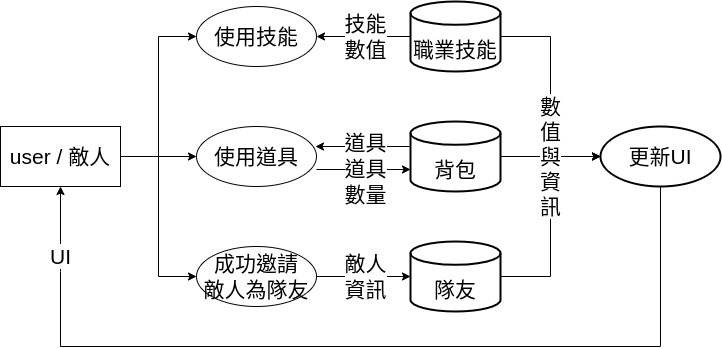

The diagram above was exported from draw.io. Its source (the exported page's mxGraphModel, read from the mxfile embedded in the PNG):
<mxGraphModel dx="1588" dy="875" grid="1" gridSize="10" guides="1" tooltips="1" connect="1" arrows="1" fold="1" page="1" pageScale="1" pageWidth="1654" pageHeight="1169" math="0" shadow="0">
  <root>
    <mxCell id="0" />
    <mxCell id="1" parent="0" />
    <mxCell id="c1soOvU7uP0BMeYExVmp-4" style="edgeStyle=orthogonalEdgeStyle;rounded=0;orthogonalLoop=1;jettySize=auto;html=1;exitX=1;exitY=0.5;exitDx=0;exitDy=0;entryX=0;entryY=0.5;entryDx=0;entryDy=0;fontSize=21;" parent="1" source="v-7sSX9YtIIdg0SL5cSx-3" target="4n2ZK9pPeVk482bdNZvD-39" edge="1">
      <mxGeometry relative="1" as="geometry" />
    </mxCell>
    <mxCell id="c1soOvU7uP0BMeYExVmp-5" style="edgeStyle=orthogonalEdgeStyle;rounded=0;orthogonalLoop=1;jettySize=auto;html=1;exitX=1;exitY=0.5;exitDx=0;exitDy=0;entryX=0;entryY=0.5;entryDx=0;entryDy=0;fontSize=21;" parent="1" source="v-7sSX9YtIIdg0SL5cSx-3" target="c1soOvU7uP0BMeYExVmp-1" edge="1">
      <mxGeometry relative="1" as="geometry" />
    </mxCell>
    <mxCell id="c1soOvU7uP0BMeYExVmp-6" style="edgeStyle=orthogonalEdgeStyle;rounded=0;orthogonalLoop=1;jettySize=auto;html=1;exitX=1;exitY=0.5;exitDx=0;exitDy=0;entryX=0;entryY=0.5;entryDx=0;entryDy=0;fontSize=21;" parent="1" source="v-7sSX9YtIIdg0SL5cSx-3" target="4n2ZK9pPeVk482bdNZvD-32" edge="1">
      <mxGeometry relative="1" as="geometry" />
    </mxCell>
    <mxCell id="v-7sSX9YtIIdg0SL5cSx-3" value="user / 敵人" style="rounded=0;whiteSpace=wrap;html=1;labelBorderColor=none;fontSize=21;" parent="1" vertex="1">
      <mxGeometry x="490" y="425" width="120" height="60" as="geometry" />
    </mxCell>
    <mxCell id="c1soOvU7uP0BMeYExVmp-10" style="edgeStyle=orthogonalEdgeStyle;rounded=0;orthogonalLoop=1;jettySize=auto;html=1;exitX=0;exitY=0.5;exitDx=0;exitDy=0;exitPerimeter=0;entryX=1;entryY=0.5;entryDx=0;entryDy=0;fontSize=21;" parent="1" source="N4nRRvXjMhTEGmI8o7ii-1" target="4n2ZK9pPeVk482bdNZvD-39" edge="1">
      <mxGeometry relative="1" as="geometry" />
    </mxCell>
    <mxCell id="Gi8_czmHVNqmmFyL652v-13" style="edgeStyle=orthogonalEdgeStyle;rounded=0;orthogonalLoop=1;jettySize=auto;html=1;exitX=1;exitY=0.5;exitDx=0;exitDy=0;exitPerimeter=0;entryX=0;entryY=0.5;entryDx=0;entryDy=0;fontSize=21;" parent="1" source="N4nRRvXjMhTEGmI8o7ii-1" target="c1soOvU7uP0BMeYExVmp-19" edge="1">
      <mxGeometry relative="1" as="geometry" />
    </mxCell>
    <mxCell id="N4nRRvXjMhTEGmI8o7ii-1" value="&lt;br style=&quot;font-size: 21px;&quot;&gt;職業技能" style="strokeWidth=2;html=1;shape=mxgraph.flowchart.database;whiteSpace=wrap;fontSize=21;" parent="1" vertex="1">
      <mxGeometry x="900" y="300" width="90" height="70" as="geometry" />
    </mxCell>
    <mxCell id="c1soOvU7uP0BMeYExVmp-12" style="edgeStyle=orthogonalEdgeStyle;rounded=0;orthogonalLoop=1;jettySize=auto;html=1;exitX=0;exitY=0.5;exitDx=0;exitDy=0;exitPerimeter=0;entryX=1;entryY=0.5;entryDx=0;entryDy=0;fontSize=21;" parent="1" edge="1">
      <mxGeometry relative="1" as="geometry">
        <mxPoint x="899" y="445" as="sourcePoint" />
        <mxPoint x="805" y="445" as="targetPoint" />
      </mxGeometry>
    </mxCell>
    <mxCell id="Gi8_czmHVNqmmFyL652v-12" style="edgeStyle=orthogonalEdgeStyle;rounded=0;orthogonalLoop=1;jettySize=auto;html=1;exitX=1;exitY=0.5;exitDx=0;exitDy=0;exitPerimeter=0;entryX=0;entryY=0.5;entryDx=0;entryDy=0;fontSize=21;" parent="1" source="4n2ZK9pPeVk482bdNZvD-4" target="c1soOvU7uP0BMeYExVmp-19" edge="1">
      <mxGeometry relative="1" as="geometry" />
    </mxCell>
    <mxCell id="4n2ZK9pPeVk482bdNZvD-4" value="&lt;br style=&quot;font-size: 21px;&quot;&gt;背包" style="strokeWidth=2;html=1;shape=mxgraph.flowchart.database;whiteSpace=wrap;fontSize=21;" parent="1" vertex="1">
      <mxGeometry x="900" y="420" width="90" height="70" as="geometry" />
    </mxCell>
    <mxCell id="4n2ZK9pPeVk482bdNZvD-13" value="技能&lt;br style=&quot;font-size: 21px;&quot;&gt;數值" style="text;html=1;align=center;verticalAlign=middle;resizable=0;points=[];autosize=1;strokeColor=none;fillColor=none;fontSize=21;labelBackgroundColor=default;" parent="1" vertex="1">
      <mxGeometry x="825" y="305" width="60" height="60" as="geometry" />
    </mxCell>
    <mxCell id="4n2ZK9pPeVk482bdNZvD-6" value="道具" style="text;html=1;align=center;verticalAlign=middle;resizable=0;points=[];autosize=1;strokeColor=none;fillColor=none;fontSize=21;labelBackgroundColor=default;" parent="1" vertex="1">
      <mxGeometry x="825" y="426" width="60" height="30" as="geometry" />
    </mxCell>
    <mxCell id="c1soOvU7uP0BMeYExVmp-17" style="edgeStyle=orthogonalEdgeStyle;rounded=0;orthogonalLoop=1;jettySize=auto;html=1;exitX=1;exitY=0.5;exitDx=0;exitDy=0;entryX=0;entryY=0.5;entryDx=0;entryDy=0;entryPerimeter=0;fontSize=21;" parent="1" source="4n2ZK9pPeVk482bdNZvD-32" target="c1soOvU7uP0BMeYExVmp-16" edge="1">
      <mxGeometry relative="1" as="geometry" />
    </mxCell>
    <mxCell id="4n2ZK9pPeVk482bdNZvD-32" value="&lt;font style=&quot;font-size: 21px;&quot;&gt;成功邀請&lt;br style=&quot;font-size: 21px;&quot;&gt;敵人為隊友&lt;/font&gt;" style="ellipse;whiteSpace=wrap;html=1;fontSize=21;rounded=0;labelBorderColor=none;" parent="1" vertex="1">
      <mxGeometry x="686" y="545" width="120" height="60" as="geometry" />
    </mxCell>
    <mxCell id="4n2ZK9pPeVk482bdNZvD-39" value="&lt;span style=&quot;font-size: 21px;&quot;&gt;使用技能&lt;/span&gt;" style="ellipse;whiteSpace=wrap;html=1;fontSize=21;rounded=0;labelBorderColor=none;" parent="1" vertex="1">
      <mxGeometry x="686" y="305" width="120" height="60" as="geometry" />
    </mxCell>
    <mxCell id="c1soOvU7uP0BMeYExVmp-11" style="edgeStyle=orthogonalEdgeStyle;rounded=0;orthogonalLoop=1;jettySize=auto;html=1;exitX=1;exitY=0.5;exitDx=0;exitDy=0;entryX=0;entryY=0.5;entryDx=0;entryDy=0;entryPerimeter=0;fontSize=21;" parent="1" edge="1">
      <mxGeometry relative="1" as="geometry">
        <mxPoint x="806" y="468" as="sourcePoint" />
        <mxPoint x="900" y="468" as="targetPoint" />
      </mxGeometry>
    </mxCell>
    <mxCell id="c1soOvU7uP0BMeYExVmp-1" value="&lt;span style=&quot;font-size: 21px;&quot;&gt;使用道具&lt;/span&gt;" style="ellipse;whiteSpace=wrap;html=1;fontSize=21;rounded=0;labelBorderColor=none;" parent="1" vertex="1">
      <mxGeometry x="686" y="425" width="120" height="60" as="geometry" />
    </mxCell>
    <mxCell id="4n2ZK9pPeVk482bdNZvD-25" value="道具&lt;br style=&quot;font-size: 21px;&quot;&gt;數量" style="text;html=1;align=center;verticalAlign=middle;resizable=0;points=[];autosize=1;strokeColor=none;fillColor=none;fontSize=21;labelBackgroundColor=default;" parent="1" vertex="1">
      <mxGeometry x="825" y="450" width="60" height="60" as="geometry" />
    </mxCell>
    <mxCell id="Gi8_czmHVNqmmFyL652v-14" style="edgeStyle=orthogonalEdgeStyle;rounded=0;orthogonalLoop=1;jettySize=auto;html=1;exitX=1;exitY=0.5;exitDx=0;exitDy=0;exitPerimeter=0;entryX=0;entryY=0.5;entryDx=0;entryDy=0;fontSize=21;" parent="1" source="c1soOvU7uP0BMeYExVmp-16" target="c1soOvU7uP0BMeYExVmp-19" edge="1">
      <mxGeometry relative="1" as="geometry" />
    </mxCell>
    <mxCell id="c1soOvU7uP0BMeYExVmp-16" value="&lt;br style=&quot;font-size: 21px;&quot;&gt;隊友" style="strokeWidth=2;html=1;shape=mxgraph.flowchart.database;whiteSpace=wrap;fontSize=21;" parent="1" vertex="1">
      <mxGeometry x="900" y="540" width="90" height="70" as="geometry" />
    </mxCell>
    <mxCell id="c1soOvU7uP0BMeYExVmp-18" value="&lt;font style=&quot;font-size: 21px;&quot;&gt;敵人&lt;br style=&quot;font-size: 21px;&quot;&gt;資訊&lt;/font&gt;" style="text;html=1;align=center;verticalAlign=middle;resizable=0;points=[];autosize=1;strokeColor=none;fillColor=none;fontSize=21;labelBackgroundColor=default;" parent="1" vertex="1">
      <mxGeometry x="825" y="545" width="60" height="60" as="geometry" />
    </mxCell>
    <mxCell id="c1soOvU7uP0BMeYExVmp-24" style="edgeStyle=orthogonalEdgeStyle;rounded=0;orthogonalLoop=1;jettySize=auto;html=1;exitX=0.5;exitY=1;exitDx=0;exitDy=0;entryX=0.5;entryY=1;entryDx=0;entryDy=0;fontSize=21;startArrow=none;" parent="1" source="chhRvIR4SL2SHcPVdiV3-1" target="v-7sSX9YtIIdg0SL5cSx-3" edge="1">
      <mxGeometry relative="1" as="geometry">
        <Array as="points">
          <mxPoint x="550" y="555" />
          <mxPoint x="550" y="555" />
        </Array>
      </mxGeometry>
    </mxCell>
    <mxCell id="c1soOvU7uP0BMeYExVmp-19" value="更新UI" style="ellipse;whiteSpace=wrap;html=1;fontSize=21;strokeWidth=2;" parent="1" vertex="1">
      <mxGeometry x="1090" y="425" width="120" height="60" as="geometry" />
    </mxCell>
    <mxCell id="c1soOvU7uP0BMeYExVmp-23" value="數&lt;br style=&quot;font-size: 21px;&quot;&gt;值&lt;br style=&quot;font-size: 21px;&quot;&gt;與&lt;br style=&quot;font-size: 21px;&quot;&gt;資&lt;br style=&quot;font-size: 21px;&quot;&gt;訊" style="text;html=1;align=center;verticalAlign=middle;resizable=0;points=[];autosize=1;strokeColor=none;fillColor=none;fontSize=21;labelBackgroundColor=default;" parent="1" vertex="1">
      <mxGeometry x="1020" y="390" width="40" height="130" as="geometry" />
    </mxCell>
    <mxCell id="chhRvIR4SL2SHcPVdiV3-1" value="UI" style="text;html=1;align=center;verticalAlign=middle;resizable=0;points=[];autosize=1;strokeColor=none;fillColor=none;fontSize=21;labelBackgroundColor=default;" parent="1" vertex="1">
      <mxGeometry x="530" y="540" width="40" height="30" as="geometry" />
    </mxCell>
    <mxCell id="chhRvIR4SL2SHcPVdiV3-2" value="" style="edgeStyle=orthogonalEdgeStyle;rounded=0;orthogonalLoop=1;jettySize=auto;html=1;exitX=0.5;exitY=1;exitDx=0;exitDy=0;entryX=0.5;entryY=1;entryDx=0;entryDy=0;fontSize=21;endArrow=none;" parent="1" source="c1soOvU7uP0BMeYExVmp-19" target="chhRvIR4SL2SHcPVdiV3-1" edge="1">
      <mxGeometry relative="1" as="geometry">
        <mxPoint x="1330" y="486" as="sourcePoint" />
        <mxPoint x="550" y="485" as="targetPoint" />
        <Array as="points">
          <mxPoint x="1150" y="645" />
          <mxPoint x="550" y="645" />
        </Array>
      </mxGeometry>
    </mxCell>
  </root>
</mxGraphModel>